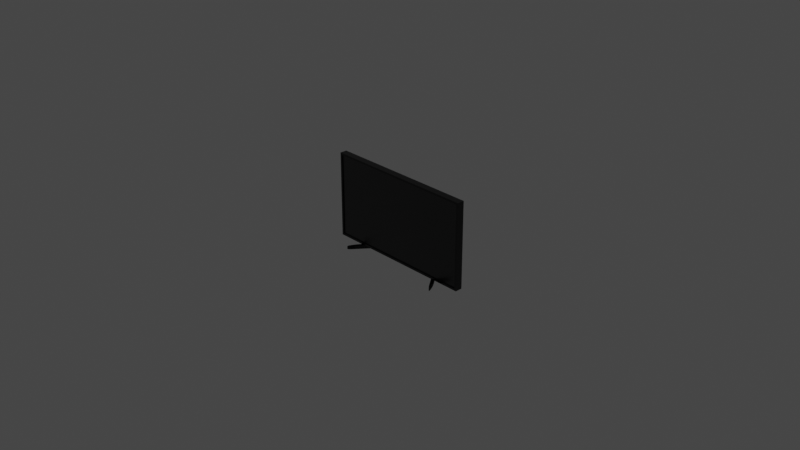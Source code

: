# Source: tv.blend  (saved by Blender 3.5.10; exported with 4.5.12 LTS)
import bpy
from mathutils import Matrix  # noqa: F401  (used for matrix-valued properties, if any)

bpy.ops.wm.read_factory_settings(use_empty=True)
scene = bpy.context.scene
scene.name = 'Scene'

# ---- collections
col_collection = bpy.data.collections.new('Collection'); scene.collection.children.link(col_collection)
col_tv = bpy.data.collections.new('TV'); scene.collection.children.link(col_tv)

# ---- materials (node trees are filled in below, after node groups)
mat_tv_front = bpy.data.materials.new('tv_front')
mat_tv_front.alpha_threshold = 0.0
mat_tv_front.use_transparent_shadow = False
mat_tv_front.roughness = 0.5
mat_tv_front.line_color = (0.0, 0.0, 0.0, 1.0)
mat_screen = bpy.data.materials.new('screen')
mat_screen.use_transparent_shadow = False
mat_tv_back = bpy.data.materials.new('tv_back')
mat_tv_back.use_transparent_shadow = False

# ---- material node trees
mat_tv_front.use_nodes = True; mat_tv_front.node_tree.nodes.clear()
_N = mat_tv_front.node_tree.nodes; _L = mat_tv_front.node_tree.links
n0 = _N.new('ShaderNodeOutputMaterial'); n0.name = 'Material Output'; n0.location = (300, 300)
n1 = _N.new('ShaderNodeBsdfPrincipled'); n1.name = 'Principled BSDF'; n1.location = (10, 300)
n1.distribution = 'GGX'
n1.subsurface_method = 'RANDOM_WALK_SKIN'
n1.inputs[0].default_value = (0.0, 0.0, 0.0, 1.0)
n1.inputs[2].default_value = 0.0
n1.inputs[3].default_value = 1.45
n1.inputs[27].default_value = (0.0, 0.0, 0.0, 1.0)
n1.inputs[28].default_value = 1.0
_L.new(n1.outputs[0], n0.inputs[0])
n0.is_active_output = True
mat_screen.use_nodes = True; mat_screen.node_tree.nodes.clear()
_N = mat_screen.node_tree.nodes; _L = mat_screen.node_tree.links
n0 = _N.new('ShaderNodeBsdfPrincipled'); n0.name = 'Principled BSDF'; n0.location = (10, 300)
n0.distribution = 'GGX'
n0.subsurface_method = 'RANDOM_WALK_SKIN'
n0.inputs[0].default_value = (0.0, 0.0, 0.0, 1.0)
n0.inputs[2].default_value = 0.3
n0.inputs[3].default_value = 1.45
n0.inputs[13].default_value = 0.8
n0.inputs[27].default_value = (0.0, 0.0, 0.0, 1.0)
n0.inputs[28].default_value = 1.0
n1 = _N.new('ShaderNodeOutputMaterial'); n1.name = 'Material Output'; n1.location = (300, 300)
_L.new(n0.outputs[0], n1.inputs[0])
n1.is_active_output = True
mat_tv_back.use_nodes = True; mat_tv_back.node_tree.nodes.clear()
_N = mat_tv_back.node_tree.nodes; _L = mat_tv_back.node_tree.links
n0 = _N.new('NodeFrame'); n0.name = 'Frame.002'; n0.location = (-376, 820)
n0.label = 'Scratches'
n0.width = 915
n1 = _N.new('ShaderNodeOutputMaterial'); n1.name = 'Material Output'; n1.location = (2107, 355)
n2 = _N.new('ShaderNodeBump'); n2.name = 'Bump'; n2.location = (1448, -98)
n2.inputs[0].default_value = 0.3
n2.inputs[1].default_value = 1.0
n2.inputs[2].default_value = 1.0
n3 = _N.new('ShaderNodeBsdfPrincipled'); n3.name = 'Principled BSDF'; n3.location = (1682, 448)
n3.distribution = 'GGX'
n3.subsurface_method = 'RANDOM_WALK_SKIN'
n3.inputs[2].default_value = 0.4
n3.inputs[3].default_value = 1.45
n3.inputs[13].default_value = 0.7
n3.inputs[27].default_value = (0.0, 0.0, 0.0, 1.0)
n3.inputs[28].default_value = 1.0
n4 = _N.new('ShaderNodeTexNoise'); n4.name = 'Musgrave Texture.002'; n4.location = (442, -92)
n4.width = 150
n4.normalize = False
n4.inputs[2].default_value = 20.0
n4.inputs[3].default_value = 14.0
n4.inputs[4].default_value = 0.25
n5 = _N.new('ShaderNodeTexCoord'); n5.name = 'Texture Coordinate.002'; n5.location = (30, -58)
n6 = _N.new('ShaderNodeMapping'); n6.name = 'Mapping.001'; n6.location = (239, -30)
n6.inputs[3].default_value = (0.2, 0.2, 70.0)
n7 = _N.new('ShaderNodeValToRGB'); n7.name = 'ColorRamp.002'; n7.location = (645, -89)
while len(n7.color_ramp.elements) > 1: n7.color_ramp.elements.remove(n7.color_ramp.elements[-1])
n7.color_ramp.elements[0].position = 0.2273; n7.color_ramp.elements[0].color = (0.0, 0.0, 0.0, 1.0)
_e = n7.color_ramp.elements.new(0.4909); _e.color = (0.04227, 0.04227, 0.04227, 1.0)
n4.parent = n0
n5.parent = n0
n6.parent = n0
n7.parent = n0
_L.new(n3.outputs[0], n1.inputs[0])
_L.new(n5.outputs[3], n6.inputs[0])
_L.new(n6.outputs[0], n4.inputs[0])
_L.new(n4.outputs[0], n7.inputs[0])
_L.new(n7.outputs[0], n2.inputs[3])
_L.new(n2.outputs[0], n3.inputs[5])
_L.new(n7.outputs[0], n3.inputs[0])
n1.is_active_output = True

# ---- world
world_world = bpy.data.worlds.new('World'); scene.world = world_world
world_world.use_nodes = True; world_world.node_tree.nodes.clear()
_N = world_world.node_tree.nodes; _L = world_world.node_tree.links
n0 = _N.new('ShaderNodeOutputWorld'); n0.name = 'World Output'; n0.location = (300, 300)
n1 = _N.new('ShaderNodeBackground'); n1.name = 'Background'; n1.location = (10, 300)
n1.inputs[0].default_value = (0.05088, 0.05088, 0.05088, 1.0)
_L.new(n1.outputs[0], n0.inputs[0])
n0.is_active_output = True
world_world.color = (0.05088, 0.05088, 0.05088)
world_world.use_sun_shadow = False
world_world.sun_shadow_jitter_overblur = 0.0

# ---- cameras
cam_camera = bpy.data.cameras.new('Camera')
cam_camera.clip_end = 100.0
cam_camera.ortho_scale = 7.314

# ---- lights
light_light = bpy.data.lights.new('Light', 'POINT')
light_light.transmission_factor = 0.0
light_light.energy = 1000.0
light_light.shadow_soft_size = 0.1
light_light.shadow_maximum_resolution = 0.006
light_light.use_absolute_resolution = True

# ---- meshes
me_cube_001 = bpy.data.meshes.new('Cube.001')
me_cube_001.from_pydata([(-0.01996, -0.4066, -0.04141), (-0.01996, -0.4066, 0.04141), (-0.1333, 0.4496, -0.04141), (-0.1333, 0.4496, 0.04141), (0.01996, -0.4066, -0.04141), (0.01996, -0.4066, 0.04141), (-0.09723, 0.4584, -0.04141), (-0.09723, 0.4584, 0.04141), (-0.04141, 0.0, -0.04141), (-0.04141, 0.0, 0.04141), (0.04141, 0.0, -0.04141), (0.04141, 0.0, 0.04141), (-0.01996, -0.4066, -0.03599), (-0.01996, -0.4066, 0.02839), (-0.1333, 0.4496, 0.02839), (-0.1333, 0.4496, -0.03599), (-0.09723, 0.4584, 0.02839), (-0.09723, 0.4584, -0.03599), (0.01996, -0.4066, 0.02839), (0.01996, -0.4066, -0.03599), (0.04141, 0.0, 0.02839), (0.04141, 0.0, -0.03599), (-0.04141, 0.0, 0.02839), (-0.04141, 0.0, -0.03599)], [], [(22, 9, 3, 14), (14, 3, 7, 16), (20, 11, 5, 18), (18, 5, 1, 13), (8, 10, 4, 0), (11, 9, 1, 5), (7, 3, 9, 11), (2, 6, 10, 8), (16, 7, 11, 20), (13, 1, 9, 22), (0, 12, 23, 8), (12, 13, 22, 23), (6, 17, 21, 10), (17, 16, 20, 21), (4, 19, 12, 0), (19, 18, 13, 12), (10, 21, 19, 4), (21, 20, 18, 19), (2, 15, 17, 6), (15, 14, 16, 17), (8, 23, 15, 2), (23, 22, 14, 15)])
_uv = me_cube_001.uv_layers.new(name='UVMap')
_uv.uv.foreach_set('vector', [0.5417, 0.125, 0.625, 0.125, 0.625, 0.25, 0.5417, 0.25, 0.5417, 0.25, 0.625, 0.25, 0.625, 0.5, 0.5417, 0.5, 0.5417, 0.625, 0.625, 0.625, 0.625, 0.75, 0.5417, 0.75, 0.5417, 0.75, 0.625, 0.75, 0.625, 1.0, 0.5417, 1.0, 0.125, 0.625, 0.375, 0.625, 0.375, 0.75, 0.125, 0.75, 0.625, 0.625, 0.875, 0.625, 0.875, 0.75, 0.625, 0.75, 0.625, 0.5, 0.875, 0.5, 0.875, 0.625, 0.625, 0.625, 0.125, 0.5, 0.375, 0.5, 0.375, 0.625, 0.125, 0.625, 0.5417, 0.5, 0.625, 0.5, 0.625, 0.625, 0.5417, 0.625, 0.5417, 0.0, 0.625, 0.0, 0.625, 0.125, 0.5417, 0.125, 0.375, 0.0, 0.4583, 0.0, 0.4583, 0.125, 0.375, 0.125, 0.4583, 0.0, 0.5417, 0.0, 0.5417, 0.125, 0.4583, 0.125, 0.375, 0.5, 0.4583, 0.5, 0.4583, 0.625, 0.375, 0.625, 0.4583, 0.5, 0.5417, 0.5, 0.5417, 0.625, 0.4583, 0.625, 0.375, 0.75, 0.4583, 0.75, 0.4583, 1.0, 0.375, 1.0, 0.4583, 0.75, 0.5417, 0.75, 0.5417, 1.0, 0.4583, 1.0, 0.375, 0.625, 0.4583, 0.625, 0.4583, 0.75, 0.375, 0.75, 0.4583, 0.625, 0.5417, 0.625, 0.5417, 0.75, 0.4583, 0.75, 0.375, 0.25, 0.4583, 0.25, 0.4583, 0.5, 0.375, 0.5, 0.4583, 0.25, 0.5417, 0.25, 0.5417, 0.5, 0.4583, 0.5, 0.375, 0.125, 0.4583, 0.125, 0.4583, 0.25, 0.375, 0.25, 0.4583, 0.125, 0.5417, 0.125, 0.5417, 0.25, 0.4583, 0.25])
me_cube_001.materials.append(mat_tv_front)
me_cube_001.update()
me_cube = bpy.data.meshes.new('Cube')
me_cube.from_pydata([(1.6, 0.0729, 0.9), (1.6, 0.0729, -0.9), (1.559, -0.0729, 0.8587), (1.559, -0.0729, -0.8587), (-1.6, 0.0729, 0.9), (-1.6, 0.0729, -0.9), (-1.559, -0.0729, 0.8587), (-1.559, -0.0729, -0.8587), (-1.6, -0.0729, -0.9), (-1.6, -0.0729, 0.9), (1.6, -0.0729, 0.9), (1.6, -0.0729, -0.9), (-1.559, -0.0729, -0.8587), (-1.559, -0.0729, 0.8587), (1.559, -0.0729, 0.8587), (1.559, -0.0729, -0.8587), (-1.559, -0.05331, -0.8587), (-1.559, -0.05331, 0.8587), (1.559, -0.05331, 0.8587), (1.559, -0.05331, -0.8587), (1.6, 0.0729, 0.7938), (-1.6, -0.0729, 0.7938), (1.6, -0.0729, 0.7938), (-1.6, 0.0729, 0.7938), (-1.559, -0.0729, 0.7621), (1.559, -0.0729, 0.7621), (-1.559, -0.0729, 0.7621), (1.559, -0.0729, 0.7621), (-1.559, -0.05331, 0.7621), (1.559, -0.05331, 0.7621), (1.6, 0.0729, 0.7378), (1.6, 0.0729, 0.6948), (1.6, -0.0729, 0.684), (1.6, -0.0729, 0.5736), (-1.6, 0.0729, 0.7378), (-1.6, 0.0729, 0.6948), (1.559, -0.0729, 0.6597), (1.559, -0.0729, 0.5737), (1.559, -0.0729, 0.6597), (1.559, -0.0729, 0.5737), (1.559, -0.05331, 0.6597), (1.559, -0.05331, 0.5737), (-1.6, -0.0729, 0.5736), (-1.6, -0.0729, 0.684), (-1.559, -0.0729, 0.5737), (-1.559, -0.0729, 0.6597), (-1.559, -0.0729, 0.5737), (-1.559, -0.0729, 0.6597), (-1.559, -0.05331, 0.5737), (-1.559, -0.05331, 0.6597), (1.549, 0.133, -0.9), (1.47, 0.1487, -0.9), (1.384, 0.1535, -0.9), (-1.384, 0.1535, -0.9), (-1.47, 0.1487, -0.9), (-1.549, 0.133, -0.9), (1.549, -0.0729, 0.9), (1.47, -0.0729, 0.9), (1.384, -0.0729, 0.9), (-1.384, -0.0729, 0.9), (-1.47, -0.0729, 0.9), (-1.549, -0.0729, 0.9), (-1.549, -0.0729, -0.9), (-1.47, -0.0729, -0.9), (-1.384, -0.0729, -0.9), (1.384, -0.0729, -0.9), (1.47, -0.0729, -0.9), (1.549, -0.0729, -0.9), (-1.549, 0.0729, 0.9), (-1.47, 0.0729, 0.9), (-1.384, 0.0729, 0.9), (1.384, 0.0729, 0.9), (1.47, 0.0729, 0.9), (1.549, 0.0729, 0.9), (1.519, -0.0729, 0.8587), (1.452, -0.0729, 0.8587), (1.378, -0.0729, 0.8587), (-1.378, -0.0729, 0.8587), (-1.452, -0.0729, 0.8587), (-1.519, -0.0729, 0.8587), (-1.519, -0.0729, -0.8587), (-1.452, -0.0729, -0.8587), (-1.378, -0.0729, -0.8587), (1.378, -0.0729, -0.8587), (1.452, -0.0729, -0.8587), (1.519, -0.0729, -0.8587), (1.519, -0.0729, 0.8587), (1.452, -0.0729, 0.8587), (1.378, -0.0729, 0.8587), (-1.378, -0.0729, 0.8587), (-1.452, -0.0729, 0.8587), (-1.519, -0.0729, 0.8587), (-1.519, -0.0729, -0.8587), (-1.452, -0.0729, -0.8587), (-1.378, -0.0729, -0.8587), (1.378, -0.0729, -0.8587), (1.452, -0.0729, -0.8587), (1.519, -0.0729, -0.8587), (1.519, -0.05331, 0.8587), (1.452, -0.05331, 0.8587), (1.378, -0.05331, 0.8587), (-1.378, -0.05331, 0.8587), (-1.452, -0.05331, 0.8587), (-1.519, -0.05331, 0.8587), (-1.519, -0.05331, -0.8587), (-1.452, -0.05331, -0.8587), (-1.378, -0.05331, -0.8587), (1.378, -0.05331, -0.8587), (1.452, -0.05331, -0.8587), (1.519, -0.05331, -0.8587), (1.519, -0.05331, 0.7621), (1.452, -0.05331, 0.7621), (1.378, -0.05331, 0.7621), (-1.378, -0.05331, 0.7621), (-1.452, -0.05331, 0.7621), (-1.519, -0.05331, 0.7621), (-1.549, 0.08842, 0.7938), (-1.47, 0.1043, 0.7938), (-1.384, 0.1144, 0.7938), (1.384, 0.1144, 0.7938), (1.47, 0.1043, 0.7938), (1.549, 0.08842, 0.7938), (-1.549, 0.1171, 0.6948), (-1.47, 0.1487, 0.6948), (-1.384, 0.1535, 0.6948), (1.384, 0.1535, 0.6948), (1.47, 0.1487, 0.6948), (1.549, 0.1171, 0.6948), (-1.549, 0.1045, 0.7378), (-1.47, 0.1249, 0.7378), (-1.384, 0.137, 0.7378), (1.384, 0.137, 0.7378), (1.47, 0.1249, 0.7378), (1.549, 0.1045, 0.7378), (1.519, -0.05331, 0.5737), (1.452, -0.05331, 0.5737), (1.378, -0.05331, 0.5737), (-1.378, -0.05331, 0.5737), (-1.452, -0.05331, 0.5737), (-1.519, -0.05331, 0.5737), (1.519, -0.05331, 0.6597), (1.452, -0.05331, 0.6597), (1.378, -0.05331, 0.6597), (-1.378, -0.05331, 0.6597), (-1.452, -0.05331, 0.6597), (-1.519, -0.05331, 0.6597)], [], [(68, 4, 9, 61), (85, 3, 15, 97), (21, 9, 4, 23), (50, 1, 11, 67), (20, 0, 10, 22), (121, 73, 0, 20), (24, 6, 9, 21), (37, 3, 11, 33), (74, 2, 10, 56), (80, 7, 8, 62), (91, 13, 17, 103), (25, 2, 14, 27), (79, 6, 13, 91), (44, 7, 12, 46), (115, 103, 17, 28), (46, 12, 16, 48), (97, 15, 19, 109), (27, 14, 18, 29), (38, 27, 29, 40), (13, 26, 28, 17), (145, 115, 28, 49), (6, 24, 26, 13), (36, 25, 27, 38), (2, 25, 22, 10), (45, 24, 21, 43), (133, 121, 20, 30), (30, 20, 22, 32), (43, 21, 23, 34), (8, 42, 35, 5), (42, 43, 34, 35), (1, 31, 33, 11), (31, 30, 32, 33), (50, 127, 31, 1), (127, 133, 30, 31), (7, 44, 42, 8), (44, 45, 43, 42), (3, 37, 39, 15), (37, 36, 38, 39), (104, 139, 48, 16), (139, 145, 49, 48), (15, 39, 41, 19), (39, 38, 40, 41), (26, 47, 49, 28), (47, 46, 48, 49), (24, 45, 47, 26), (45, 44, 46, 47), (25, 36, 32, 22), (36, 37, 33, 32), (41, 40, 140, 134), (134, 140, 141, 135), (135, 141, 142, 136), (136, 142, 143, 137), (137, 143, 144, 138), (138, 144, 145, 139), (19, 41, 134, 109), (109, 134, 135, 108), (108, 135, 136, 107), (107, 136, 137, 106), (106, 137, 138, 105), (105, 138, 139, 104), (35, 34, 128, 122), (122, 128, 129, 123), (123, 129, 130, 124), (124, 130, 131, 125), (125, 131, 132, 126), (126, 132, 133, 127), (5, 35, 122, 55), (55, 122, 123, 54), (54, 123, 124, 53), (53, 124, 125, 52), (52, 125, 126, 51), (51, 126, 127, 50), (34, 23, 116, 128), (128, 116, 117, 129), (129, 117, 118, 130), (130, 118, 119, 131), (131, 119, 120, 132), (132, 120, 121, 133), (40, 29, 110, 140), (140, 110, 111, 141), (141, 111, 112, 142), (142, 112, 113, 143), (143, 113, 114, 144), (144, 114, 115, 145), (12, 92, 104, 16), (92, 93, 105, 104), (93, 94, 106, 105), (94, 95, 107, 106), (95, 96, 108, 107), (96, 97, 109, 108), (29, 18, 98, 110), (110, 98, 99, 111), (111, 99, 100, 112), (112, 100, 101, 113), (113, 101, 102, 114), (114, 102, 103, 115), (2, 74, 86, 14), (74, 75, 87, 86), (75, 76, 88, 87), (76, 77, 89, 88), (77, 78, 90, 89), (78, 79, 91, 90), (14, 86, 98, 18), (86, 87, 99, 98), (87, 88, 100, 99), (88, 89, 101, 100), (89, 90, 102, 101), (90, 91, 103, 102), (3, 85, 67, 11), (85, 84, 66, 67), (84, 83, 65, 66), (83, 82, 64, 65), (82, 81, 63, 64), (81, 80, 62, 63), (6, 79, 61, 9), (79, 78, 60, 61), (78, 77, 59, 60), (77, 76, 58, 59), (76, 75, 57, 58), (75, 74, 56, 57), (23, 4, 68, 116), (116, 68, 69, 117), (117, 69, 70, 118), (118, 70, 71, 119), (119, 71, 72, 120), (120, 72, 73, 121), (5, 55, 62, 8), (55, 54, 63, 62), (54, 53, 64, 63), (53, 52, 65, 64), (52, 51, 66, 65), (51, 50, 67, 66), (7, 80, 92, 12), (80, 81, 93, 92), (81, 82, 94, 93), (82, 83, 95, 94), (83, 84, 96, 95), (84, 85, 97, 96), (0, 73, 56, 10), (73, 72, 57, 56), (72, 71, 58, 57), (71, 70, 59, 58), (70, 69, 60, 59), (69, 68, 61, 60)])
me_cube.polygons.foreach_set('material_index', [0, 0, 0, 0, 0, 2, 0, 0, 0, 0, 0, 0, 0, 0, 1, 0, 0, 0, 0, 0, 1, 0, 0, 0, 0, 2, 0, 0, 0, 0, 0, 0, 2, 2, 0, 0, 0, 0, 1, 1, 0, 0, 0, 0, 0, 0, 0, 0, 1, 1, 1, 1, 1, 1, 1, 1, 1, 1, 1, 1, 2, 2, 2, 2, 2, 2, 2, 2, 2, 2, 2, 2, 2, 2, 2, 2, 2, 2, 1, 1, 1, 1, 1, 1, 0, 0, 0, 0, 0, 0, 1, 1, 1, 1, 1, 1, 0, 0, 0, 0, 0, 0, 0, 0, 0, 0, 0, 0, 0, 0, 0, 0, 0, 0, 0, 0, 0, 0, 0, 0, 2, 2, 2, 2, 2, 2, 0, 0, 0, 0, 0, 0, 0, 0, 0, 0, 0, 0, 0, 0, 0, 0, 0, 0])
_uv = me_cube.uv_layers.new(name='UVMap')
_uv.uv.foreach_set('vector', [0.8393, 0.5, 0.875, 0.5, 0.875, 0.75, 0.8393, 0.75, 0.3807, 0.788, 0.3807, 0.7532, 0.3807, 0.7532, 0.3807, 0.788, 0.596, 0.0, 0.625, 0.0, 0.625, 0.25, 0.596, 0.25, 0.3393, 0.5, 0.375, 0.5, 0.375, 0.75, 0.3393, 0.75, 0.596, 0.5, 0.625, 0.5, 0.625, 0.75, 0.596, 0.75, 0.596, 0.4643, 0.625, 0.4643, 0.625, 0.5, 0.596, 0.5, 0.5916, 0.9968, 0.6193, 0.9968, 0.625, 1.0, 0.596, 1.0, 0.4998, 0.7532, 0.3807, 0.7532, 0.375, 0.75, 0.4998, 0.75, 0.6193, 0.788, 0.6193, 0.7532, 0.625, 0.75, 0.625, 0.7857, 0.3807, 0.962, 0.3807, 0.9968, 0.375, 1.0, 0.375, 0.9643, 0.6193, 0.962, 0.6193, 0.9968, 0.6193, 0.9968, 0.6193, 0.962, 0.5916, 0.7532, 0.6193, 0.7532, 0.6193, 0.7532, 0.5916, 0.7532, 0.6193, 0.962, 0.6193, 0.9968, 0.6193, 0.9968, 0.6193, 0.962, 0.4998, 0.9968, 0.3807, 0.9968, 0.3807, 0.9968, 0.4998, 0.9968, 0.5916, 0.962, 0.6193, 0.962, 0.6193, 0.9968, 0.5916, 0.9968, 0.4998, 0.9968, 0.3807, 0.9968, 0.3807, 0.9968, 0.4998, 0.9968, 0.3807, 0.788, 0.3807, 0.7532, 0.3807, 0.7532, 0.3807, 0.788, 0.5916, 0.7532, 0.6193, 0.7532, 0.6193, 0.7532, 0.5916, 0.7532, 0.5701, 0.7532, 0.5916, 0.7532, 0.5916, 0.7532, 0.5701, 0.7532, 0.6193, 0.9968, 0.5916, 0.9968, 0.5916, 0.9968, 0.6193, 0.9968, 0.5701, 0.962, 0.5916, 0.962, 0.5916, 0.9968, 0.5701, 0.9968, 0.6193, 0.9968, 0.5916, 0.9968, 0.5916, 0.9968, 0.6193, 0.9968, 0.5701, 0.7532, 0.5916, 0.7532, 0.5916, 0.7532, 0.5701, 0.7532, 0.6193, 0.7532, 0.5916, 0.7532, 0.596, 0.75, 0.625, 0.75, 0.5701, 0.9968, 0.5916, 0.9968, 0.596, 1.0, 0.5735, 1.0, 0.5735, 0.4643, 0.596, 0.4643, 0.596, 0.5, 0.5735, 0.5, 0.5735, 0.5, 0.596, 0.5, 0.596, 0.75, 0.5735, 0.75, 0.5735, 0.0, 0.596, 0.0, 0.596, 0.25, 0.5735, 0.25, 0.375, 0.0, 0.4998, 0.0, 0.4998, 0.25, 0.375, 0.25, 0.4998, 0.0, 0.5735, 0.0, 0.5735, 0.25, 0.4998, 0.25, 0.375, 0.5, 0.4998, 0.5, 0.4998, 0.75, 0.375, 0.75, 0.4998, 0.5, 0.5735, 0.5, 0.5735, 0.75, 0.4998, 0.75, 0.375, 0.4643, 0.4998, 0.4643, 0.4998, 0.5, 0.375, 0.5, 0.4998, 0.4643, 0.5735, 0.4643, 0.5735, 0.5, 0.4998, 0.5, 0.3807, 0.9968, 0.4998, 0.9968, 0.4998, 1.0, 0.375, 1.0, 0.4998, 0.9968, 0.5701, 0.9968, 0.5735, 1.0, 0.4998, 1.0, 0.3807, 0.7532, 0.4998, 0.7532, 0.4998, 0.7532, 0.3807, 0.7532, 0.4998, 0.7532, 0.5701, 0.7532, 0.5701, 0.7532, 0.4998, 0.7532, 0.3807, 0.962, 0.4998, 0.962, 0.4998, 0.9968, 0.3807, 0.9968, 0.4998, 0.962, 0.5701, 0.962, 0.5701, 0.9968, 0.4998, 0.9968, 0.3807, 0.7532, 0.4998, 0.7532, 0.4998, 0.7532, 0.3807, 0.7532, 0.4998, 0.7532, 0.5701, 0.7532, 0.5701, 0.7532, 0.4998, 0.7532, 0.5916, 0.9968, 0.5701, 0.9968, 0.5701, 0.9968, 0.5916, 0.9968, 0.5701, 0.9968, 0.4998, 0.9968, 0.4998, 0.9968, 0.5701, 0.9968, 0.5916, 0.9968, 0.5701, 0.9968, 0.5701, 0.9968, 0.5916, 0.9968, 0.5701, 0.9968, 0.4998, 0.9968, 0.4998, 0.9968, 0.5701, 0.9968, 0.5916, 0.7532, 0.5701, 0.7532, 0.5735, 0.75, 0.596, 0.75, 0.5701, 0.7532, 0.4998, 0.7532, 0.4998, 0.75, 0.5735, 0.75, 0.4998, 0.7532, 0.5701, 0.7532, 0.5701, 0.788, 0.4998, 0.788, 0.4998, 0.788, 0.5701, 0.788, 0.5701, 0.8228, 0.4998, 0.8228, 0.4998, 0.8228, 0.5701, 0.8228, 0.5701, 0.8576, 0.4998, 0.8576, 0.4998, 0.8576, 0.5701, 0.8576, 0.5701, 0.8924, 0.4998, 0.8924, 0.4998, 0.8924, 0.5701, 0.8924, 0.5701, 0.9272, 0.4998, 0.9272, 0.4998, 0.9272, 0.5701, 0.9272, 0.5701, 0.962, 0.4998, 0.962, 0.3807, 0.7532, 0.4998, 0.7532, 0.4998, 0.788, 0.3807, 0.788, 0.3807, 0.788, 0.4998, 0.788, 0.4998, 0.8228, 0.3807, 0.8228, 0.3807, 0.8228, 0.4998, 0.8228, 0.4998, 0.8576, 0.3807, 0.8576, 0.3807, 0.8576, 0.4998, 0.8576, 0.4998, 0.8924, 0.3807, 0.8924, 0.3807, 0.8924, 0.4998, 0.8924, 0.4998, 0.9272, 0.3807, 0.9272, 0.3807, 0.9272, 0.4998, 0.9272, 0.4998, 0.962, 0.3807, 0.962, 0.4998, 0.25, 0.5735, 0.25, 0.5735, 0.2857, 0.4998, 0.2857, 0.4998, 0.2857, 0.5735, 0.2857, 0.5735, 0.3214, 0.4998, 0.3214, 0.4998, 0.3214, 0.5735, 0.3214, 0.5735, 0.3571, 0.4998, 0.3571, 0.4998, 0.3571, 0.5735, 0.3571, 0.5735, 0.3929, 0.4998, 0.3929, 0.4998, 0.3929, 0.5735, 0.3929, 0.5735, 0.4286, 0.4998, 0.4286, 0.4998, 0.4286, 0.5735, 0.4286, 0.5735, 0.4643, 0.4998, 0.4643, 0.375, 0.25, 0.4998, 0.25, 0.4998, 0.2857, 0.375, 0.2857, 0.375, 0.2857, 0.4998, 0.2857, 0.4998, 0.3214, 0.375, 0.3214, 0.375, 0.3214, 0.4998, 0.3214, 0.4998, 0.3571, 0.375, 0.3571, 0.375, 0.3571, 0.4998, 0.3571, 0.4998, 0.3929, 0.375, 0.3929, 0.375, 0.3929, 0.4998, 0.3929, 0.4998, 0.4286, 0.375, 0.4286, 0.375, 0.4286, 0.4998, 0.4286, 0.4998, 0.4643, 0.375, 0.4643, 0.5735, 0.25, 0.596, 0.25, 0.596, 0.2857, 0.5735, 0.2857, 0.5735, 0.2857, 0.596, 0.2857, 0.596, 0.3214, 0.5735, 0.3214, 0.5735, 0.3214, 0.596, 0.3214, 0.596, 0.3571, 0.5735, 0.3571, 0.5735, 0.3571, 0.596, 0.3571, 0.596, 0.3929, 0.5735, 0.3929, 0.5735, 0.3929, 0.596, 0.3929, 0.596, 0.4286, 0.5735, 0.4286, 0.5735, 0.4286, 0.596, 0.4286, 0.596, 0.4643, 0.5735, 0.4643, 0.5701, 0.7532, 0.5916, 0.7532, 0.5916, 0.788, 0.5701, 0.788, 0.5701, 0.788, 0.5916, 0.788, 0.5916, 0.8228, 0.5701, 0.8228, 0.5701, 0.8228, 0.5916, 0.8228, 0.5916, 0.8576, 0.5701, 0.8576, 0.5701, 0.8576, 0.5916, 0.8576, 0.5916, 0.8924, 0.5701, 0.8924, 0.5701, 0.8924, 0.5916, 0.8924, 0.5916, 0.9272, 0.5701, 0.9272, 0.5701, 0.9272, 0.5916, 0.9272, 0.5916, 0.962, 0.5701, 0.962, 0.3807, 0.9968, 0.3807, 0.962, 0.3807, 0.962, 0.3807, 0.9968, 0.3807, 0.962, 0.3807, 0.9272, 0.3807, 0.9272, 0.3807, 0.962, 0.3807, 0.9272, 0.3807, 0.8924, 0.3807, 0.8924, 0.3807, 0.9272, 0.3807, 0.8924, 0.3807, 0.8576, 0.3807, 0.8576, 0.3807, 0.8924, 0.3807, 0.8576, 0.3807, 0.8228, 0.3807, 0.8228, 0.3807, 0.8576, 0.3807, 0.8228, 0.3807, 0.788, 0.3807, 0.788, 0.3807, 0.8228, 0.5916, 0.7532, 0.6193, 0.7532, 0.6193, 0.788, 0.5916, 0.788, 0.5916, 0.788, 0.6193, 0.788, 0.6193, 0.8228, 0.5916, 0.8228, 0.5916, 0.8228, 0.6193, 0.8228, 0.6193, 0.8576, 0.5916, 0.8576, 0.5916, 0.8576, 0.6193, 0.8576, 0.6193, 0.8924, 0.5916, 0.8924, 0.5916, 0.8924, 0.6193, 0.8924, 0.6193, 0.9272, 0.5916, 0.9272, 0.5916, 0.9272, 0.6193, 0.9272, 0.6193, 0.962, 0.5916, 0.962, 0.6193, 0.7532, 0.6193, 0.788, 0.6193, 0.788, 0.6193, 0.7532, 0.6193, 0.788, 0.6193, 0.8228, 0.6193, 0.8228, 0.6193, 0.788, 0.6193, 0.8228, 0.6193, 0.8576, 0.6193, 0.8576, 0.6193, 0.8228, 0.6193, 0.8576, 0.6193, 0.8924, 0.6193, 0.8924, 0.6193, 0.8576, 0.6193, 0.8924, 0.6193, 0.9272, 0.6193, 0.9272, 0.6193, 0.8924, 0.6193, 0.9272, 0.6193, 0.962, 0.6193, 0.962, 0.6193, 0.9272, 0.6193, 0.7532, 0.6193, 0.788, 0.6193, 0.788, 0.6193, 0.7532, 0.6193, 0.788, 0.6193, 0.8228, 0.6193, 0.8228, 0.6193, 0.788, 0.6193, 0.8228, 0.6193, 0.8576, 0.6193, 0.8576, 0.6193, 0.8228, 0.6193, 0.8576, 0.6193, 0.8924, 0.6193, 0.8924, 0.6193, 0.8576, 0.6193, 0.8924, 0.6193, 0.9272, 0.6193, 0.9272, 0.6193, 0.8924, 0.6193, 0.9272, 0.6193, 0.962, 0.6193, 0.962, 0.6193, 0.9272, 0.3807, 0.7532, 0.3807, 0.788, 0.375, 0.7857, 0.375, 0.75, 0.3807, 0.788, 0.3807, 0.8228, 0.375, 0.8214, 0.375, 0.7857, 0.3807, 0.8228, 0.3807, 0.8576, 0.375, 0.8571, 0.375, 0.8214, 0.3807, 0.8576, 0.3807, 0.8924, 0.375, 0.8929, 0.375, 0.8571, 0.3807, 0.8924, 0.3807, 0.9272, 0.375, 0.9286, 0.375, 0.8929, 0.3807, 0.9272, 0.3807, 0.962, 0.375, 0.9643, 0.375, 0.9286, 0.6193, 0.9968, 0.6193, 0.962, 0.625, 0.9643, 0.625, 1.0, 0.6193, 0.962, 0.6193, 0.9272, 0.625, 0.9286, 0.625, 0.9643, 0.6193, 0.9272, 0.6193, 0.8924, 0.625, 0.8929, 0.625, 0.9286, 0.6193, 0.8924, 0.6193, 0.8576, 0.625, 0.8571, 0.625, 0.8929, 0.6193, 0.8576, 0.6193, 0.8228, 0.625, 0.8214, 0.625, 0.8571, 0.6193, 0.8228, 0.6193, 0.788, 0.625, 0.7857, 0.625, 0.8214, 0.596, 0.25, 0.625, 0.25, 0.625, 0.2857, 0.596, 0.2857, 0.596, 0.2857, 0.625, 0.2857, 0.625, 0.3214, 0.596, 0.3214, 0.596, 0.3214, 0.625, 0.3214, 0.625, 0.3571, 0.596, 0.3571, 0.596, 0.3571, 0.625, 0.3571, 0.625, 0.3929, 0.596, 0.3929, 0.596, 0.3929, 0.625, 0.3929, 0.625, 0.4286, 0.596, 0.4286, 0.596, 0.4286, 0.625, 0.4286, 0.625, 0.4643, 0.596, 0.4643, 0.125, 0.5, 0.1607, 0.5, 0.1607, 0.75, 0.125, 0.75, 0.1607, 0.5, 0.1964, 0.5, 0.1964, 0.75, 0.1607, 0.75, 0.1964, 0.5, 0.2321, 0.5, 0.2321, 0.75, 0.1964, 0.75, 0.2321, 0.5, 0.2679, 0.5, 0.2679, 0.75, 0.2321, 0.75, 0.2679, 0.5, 0.3036, 0.5, 0.3036, 0.75, 0.2679, 0.75, 0.3036, 0.5, 0.3393, 0.5, 0.3393, 0.75, 0.3036, 0.75, 0.3807, 0.9968, 0.3807, 0.962, 0.3807, 0.962, 0.3807, 0.9968, 0.3807, 0.962, 0.3807, 0.9272, 0.3807, 0.9272, 0.3807, 0.962, 0.3807, 0.9272, 0.3807, 0.8924, 0.3807, 0.8924, 0.3807, 0.9272, 0.3807, 0.8924, 0.3807, 0.8576, 0.3807, 0.8576, 0.3807, 0.8924, 0.3807, 0.8576, 0.3807, 0.8228, 0.3807, 0.8228, 0.3807, 0.8576, 0.3807, 0.8228, 0.3807, 0.788, 0.3807, 0.788, 0.3807, 0.8228, 0.625, 0.5, 0.6607, 0.5, 0.6607, 0.75, 0.625, 0.75, 0.6607, 0.5, 0.6964, 0.5, 0.6964, 0.75, 0.6607, 0.75, 0.6964, 0.5, 0.7321, 0.5, 0.7321, 0.75, 0.6964, 0.75, 0.7321, 0.5, 0.7679, 0.5, 0.7679, 0.75, 0.7321, 0.75, 0.7679, 0.5, 0.8036, 0.5, 0.8036, 0.75, 0.7679, 0.75, 0.8036, 0.5, 0.8393, 0.5, 0.8393, 0.75, 0.8036, 0.75])
me_cube.materials.append(mat_tv_front)
me_cube.materials.append(mat_screen)
me_cube.materials.append(mat_tv_back)
me_cube.use_mirror_vertex_groups = False
me_cube.update()

# ---- objects
ob_light = bpy.data.objects.new('Light', light_light)
ob_camera = bpy.data.objects.new('Camera', cam_camera)
ob_support = bpy.data.objects.new('support', me_cube_001)
ob_symetry_axis = bpy.data.objects.new('symetry axis', None)
ob_tv = bpy.data.objects.new('TV', me_cube)

# ---- transforms, parenting, visibility, modifiers, constraints
ob_light.location = (4.076, 1.005, 5.904)
ob_light.rotation_euler = (0.6503, 0.05522, 1.866)
ob_light.lock_rotations_4d = False
ob_light.empty_display_type = 'ARROWS'
ob_light.color = (0.0, 0.0, 0.0, 0.0)
ob_light.lineart.crease_threshold = 0.0
ob_camera.location = (7.359, -6.926, 4.958)
ob_camera.rotation_euler = (1.109, 0.0, 0.8149)
ob_camera.lock_rotations_4d = False
ob_camera.empty_display_type = 'ARROWS'
ob_camera.color = (0.0, 0.0, 0.0, 0.0)
ob_camera.display_type = 'WIRE'
ob_camera.lineart.crease_threshold = 0.0
ob_support.location = (0.5056, 0.0, -0.4999)
ob_support.rotation_euler = (0.0, -0.0, 0.556)
ob_support.scale = (0.531, 0.531, 0.531)
_m = ob_support.modifiers.new('Mirror', 'MIRROR')
_m.mirror_object = ob_symetry_axis
_m = ob_support.modifiers.new('Subdivision', 'SUBSURF')
_m.levels = 3
ob_symetry_axis.location = (0.0, 0.0, 0.0)
ob_tv.location = (0.0, 0.0, 0.0)
ob_tv.scale = (0.5312, 0.531, 0.531)
ob_tv.lock_rotations_4d = False
ob_tv.empty_display_type = 'ARROWS'
ob_tv.lineart.crease_threshold = 0.0
_m = ob_tv.modifiers.new('Boolean', 'BOOLEAN')
_m.object = ob_support
_m.operation = 'UNION'
_m = ob_tv.modifiers.new('Bevel', 'BEVEL')
_m.segments = 4
_m.limit_method = 'WEIGHT'

# ---- collection membership
col_collection.objects.link(ob_light)
col_collection.objects.link(ob_camera)
col_collection.objects.link(ob_support)
col_tv.objects.link(ob_symetry_axis)
col_tv.objects.link(ob_tv)

# ---- scene / render settings (as saved in the file)
scene.camera = ob_camera
scene.frame_start = 1; scene.frame_end = 250; scene.frame_set(1)
scene.render.engine = 'BLENDER_EEVEE_NEXT'
scene.cycles.sampling_pattern = 'TABULATED_SOBOL'
scene.view_settings.view_transform = 'Filmic'
bpy.context.view_layer.update()
